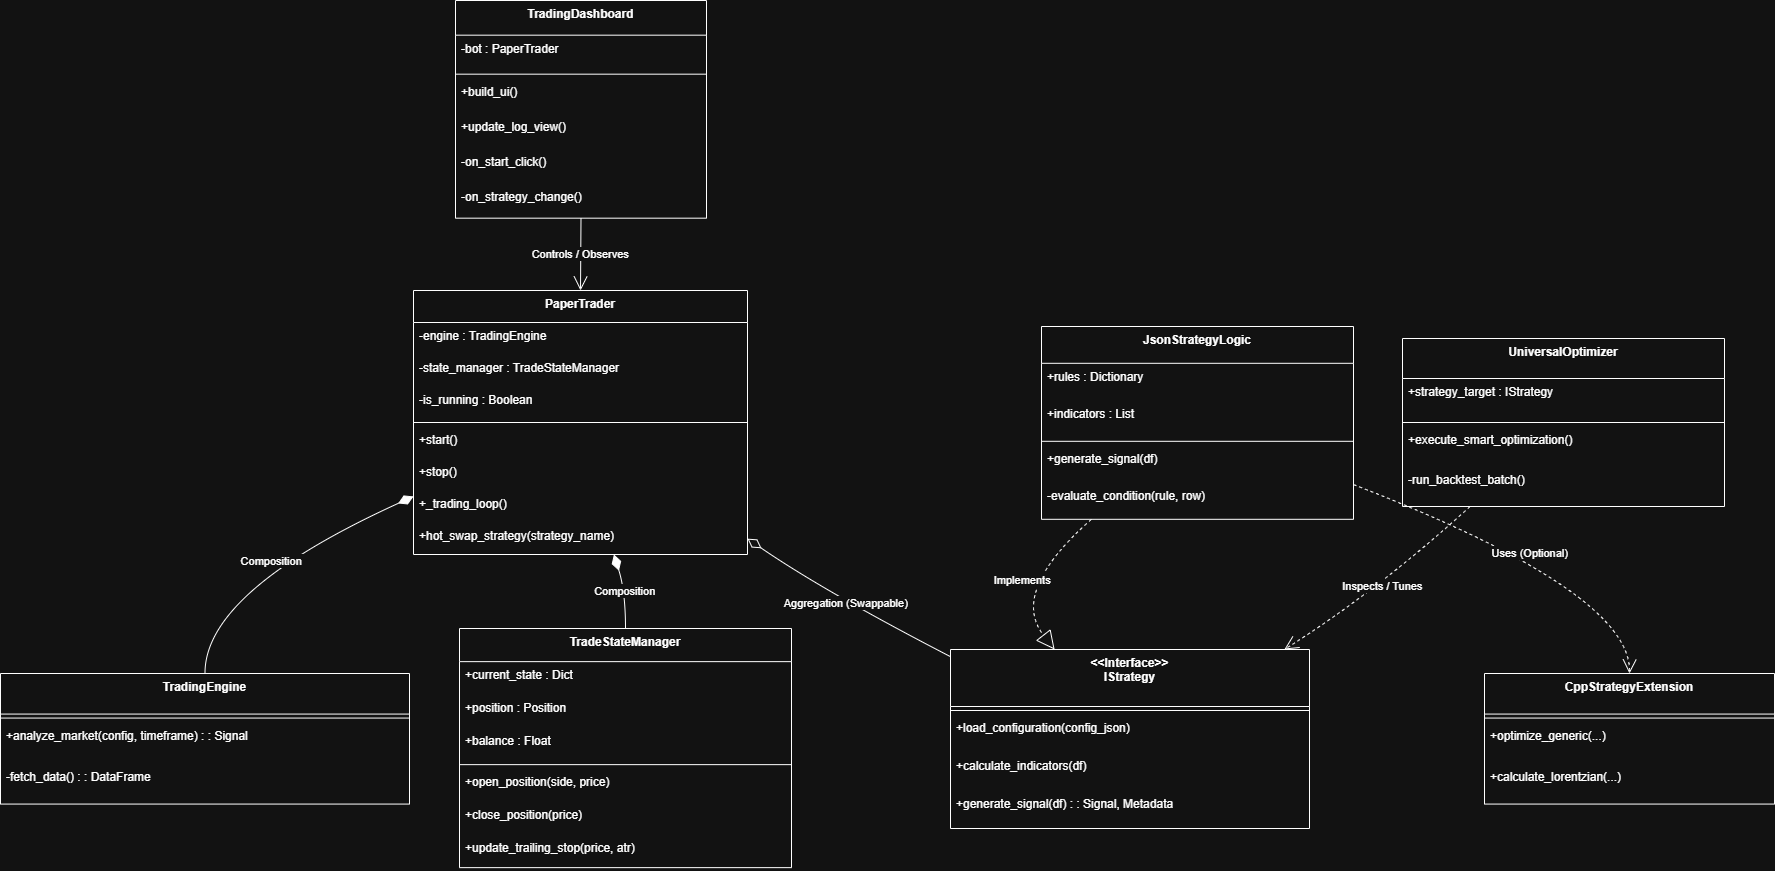

The diagram above was exported from draw.io. Its source (the exported page's mxGraphModel, read from the mxfile embedded in the PNG):
<mxGraphModel dx="1744" dy="794" grid="1" gridSize="10" guides="1" tooltips="1" connect="1" arrows="1" fold="1" page="1" pageScale="1" pageWidth="827" pageHeight="1169" math="0" shadow="0">
  <root>
    <mxCell id="0" />
    <mxCell id="1" parent="0" />
    <mxCell id="11yZW_Np4MUJAM1--O1k-84" edge="1" parent="1" style="edgeStyle=none;curved=1;rounded=0;orthogonalLoop=1;jettySize=auto;html=1;exitX=1;exitY=1;exitDx=0;exitDy=0;entryX=0.292;entryY=1.01;entryDx=0;entryDy=0;entryPerimeter=0;fontSize=12;startSize=8;endSize=8;">
      <mxGeometry relative="1" as="geometry">
        <Array as="points">
          <mxPoint x="820" y="330" />
          <mxPoint x="620" y="610" />
          <mxPoint x="320" y="680" />
        </Array>
        <mxPoint x="293.3600000000001" y="470.79999999999995" as="targetPoint" />
      </mxGeometry>
    </mxCell>
    <mxCell id="-uhEaRyffymDx13xAxgY-181" parent="1" style="swimlane;fontStyle=1;align=center;verticalAlign=top;childLayout=stackLayout;horizontal=1;startSize=40.57142857142857;horizontalStack=0;resizeParent=1;resizeParentMax=0;resizeLast=0;collapsible=0;marginBottom=0;" value="TradingEngine" vertex="1">
      <mxGeometry height="130.57142857142856" width="409" x="20" y="1823" as="geometry" />
    </mxCell>
    <mxCell id="-uhEaRyffymDx13xAxgY-182" parent="-uhEaRyffymDx13xAxgY-181" style="line;strokeWidth=1;fillColor=none;align=left;verticalAlign=middle;spacingTop=-1;spacingLeft=3;spacingRight=3;rotatable=0;labelPosition=right;points=[];portConstraint=eastwest;strokeColor=inherit;" vertex="1">
      <mxGeometry height="8" width="409" y="40.57142857142857" as="geometry" />
    </mxCell>
    <mxCell id="-uhEaRyffymDx13xAxgY-183" parent="-uhEaRyffymDx13xAxgY-181" style="text;strokeColor=none;fillColor=none;align=left;verticalAlign=top;spacingLeft=4;spacingRight=4;overflow=hidden;rotatable=0;points=[[0,0.5],[1,0.5]];portConstraint=eastwest;" value="+analyze_market(config, timeframe) : : Signal" vertex="1">
      <mxGeometry height="41" width="409" y="48.57142857142857" as="geometry" />
    </mxCell>
    <mxCell id="-uhEaRyffymDx13xAxgY-184" parent="-uhEaRyffymDx13xAxgY-181" style="text;strokeColor=none;fillColor=none;align=left;verticalAlign=top;spacingLeft=4;spacingRight=4;overflow=hidden;rotatable=0;points=[[0,0.5],[1,0.5]];portConstraint=eastwest;" value="-fetch_data() : : DataFrame" vertex="1">
      <mxGeometry height="41" width="409" y="89.57142857142857" as="geometry" />
    </mxCell>
    <mxCell id="-uhEaRyffymDx13xAxgY-185" parent="1" style="swimlane;fontStyle=1;align=center;verticalAlign=top;childLayout=stackLayout;horizontal=1;startSize=33.142857142857146;horizontalStack=0;resizeParent=1;resizeParentMax=0;resizeLast=0;collapsible=0;marginBottom=0;" value="TradeStateManager" vertex="1">
      <mxGeometry height="239.14285714285714" width="332" x="479" y="1778" as="geometry" />
    </mxCell>
    <mxCell id="-uhEaRyffymDx13xAxgY-186" parent="-uhEaRyffymDx13xAxgY-185" style="text;strokeColor=none;fillColor=none;align=left;verticalAlign=top;spacingLeft=4;spacingRight=4;overflow=hidden;rotatable=0;points=[[0,0.5],[1,0.5]];portConstraint=eastwest;" value="+current_state : Dict" vertex="1">
      <mxGeometry height="33" width="332" y="33.142857142857146" as="geometry" />
    </mxCell>
    <mxCell id="-uhEaRyffymDx13xAxgY-187" parent="-uhEaRyffymDx13xAxgY-185" style="text;strokeColor=none;fillColor=none;align=left;verticalAlign=top;spacingLeft=4;spacingRight=4;overflow=hidden;rotatable=0;points=[[0,0.5],[1,0.5]];portConstraint=eastwest;" value="+position : Position" vertex="1">
      <mxGeometry height="33" width="332" y="66.14285714285714" as="geometry" />
    </mxCell>
    <mxCell id="-uhEaRyffymDx13xAxgY-188" parent="-uhEaRyffymDx13xAxgY-185" style="text;strokeColor=none;fillColor=none;align=left;verticalAlign=top;spacingLeft=4;spacingRight=4;overflow=hidden;rotatable=0;points=[[0,0.5],[1,0.5]];portConstraint=eastwest;" value="+balance : Float" vertex="1">
      <mxGeometry height="33" width="332" y="99.14285714285714" as="geometry" />
    </mxCell>
    <mxCell id="-uhEaRyffymDx13xAxgY-189" parent="-uhEaRyffymDx13xAxgY-185" style="line;strokeWidth=1;fillColor=none;align=left;verticalAlign=middle;spacingTop=-1;spacingLeft=3;spacingRight=3;rotatable=0;labelPosition=right;points=[];portConstraint=eastwest;strokeColor=inherit;" vertex="1">
      <mxGeometry height="8" width="332" y="132.14285714285714" as="geometry" />
    </mxCell>
    <mxCell id="-uhEaRyffymDx13xAxgY-190" parent="-uhEaRyffymDx13xAxgY-185" style="text;strokeColor=none;fillColor=none;align=left;verticalAlign=top;spacingLeft=4;spacingRight=4;overflow=hidden;rotatable=0;points=[[0,0.5],[1,0.5]];portConstraint=eastwest;" value="+open_position(side, price)" vertex="1">
      <mxGeometry height="33" width="332" y="140.14285714285714" as="geometry" />
    </mxCell>
    <mxCell id="-uhEaRyffymDx13xAxgY-191" parent="-uhEaRyffymDx13xAxgY-185" style="text;strokeColor=none;fillColor=none;align=left;verticalAlign=top;spacingLeft=4;spacingRight=4;overflow=hidden;rotatable=0;points=[[0,0.5],[1,0.5]];portConstraint=eastwest;" value="+close_position(price)" vertex="1">
      <mxGeometry height="33" width="332" y="173.14285714285714" as="geometry" />
    </mxCell>
    <mxCell id="-uhEaRyffymDx13xAxgY-192" parent="-uhEaRyffymDx13xAxgY-185" style="text;strokeColor=none;fillColor=none;align=left;verticalAlign=top;spacingLeft=4;spacingRight=4;overflow=hidden;rotatable=0;points=[[0,0.5],[1,0.5]];portConstraint=eastwest;" value="+update_trailing_stop(price, atr)" vertex="1">
      <mxGeometry height="33" width="332" y="206.14285714285714" as="geometry" />
    </mxCell>
    <mxCell id="-uhEaRyffymDx13xAxgY-193" parent="1" style="swimlane;fontStyle=1;align=center;verticalAlign=top;childLayout=stackLayout;horizontal=1;startSize=32;horizontalStack=0;resizeParent=1;resizeParentMax=0;resizeLast=0;collapsible=0;marginBottom=0;" value="PaperTrader" vertex="1">
      <mxGeometry height="264" width="334" x="433" y="1440" as="geometry" />
    </mxCell>
    <mxCell id="-uhEaRyffymDx13xAxgY-194" parent="-uhEaRyffymDx13xAxgY-193" style="text;strokeColor=none;fillColor=none;align=left;verticalAlign=top;spacingLeft=4;spacingRight=4;overflow=hidden;rotatable=0;points=[[0,0.5],[1,0.5]];portConstraint=eastwest;" value="-engine : TradingEngine" vertex="1">
      <mxGeometry height="32" width="334" y="32" as="geometry" />
    </mxCell>
    <mxCell id="-uhEaRyffymDx13xAxgY-195" parent="-uhEaRyffymDx13xAxgY-193" style="text;strokeColor=none;fillColor=none;align=left;verticalAlign=top;spacingLeft=4;spacingRight=4;overflow=hidden;rotatable=0;points=[[0,0.5],[1,0.5]];portConstraint=eastwest;" value="-state_manager : TradeStateManager" vertex="1">
      <mxGeometry height="32" width="334" y="64" as="geometry" />
    </mxCell>
    <mxCell id="-uhEaRyffymDx13xAxgY-196" parent="-uhEaRyffymDx13xAxgY-193" style="text;strokeColor=none;fillColor=none;align=left;verticalAlign=top;spacingLeft=4;spacingRight=4;overflow=hidden;rotatable=0;points=[[0,0.5],[1,0.5]];portConstraint=eastwest;" value="-is_running : Boolean" vertex="1">
      <mxGeometry height="32" width="334" y="96" as="geometry" />
    </mxCell>
    <mxCell id="-uhEaRyffymDx13xAxgY-197" parent="-uhEaRyffymDx13xAxgY-193" style="line;strokeWidth=1;fillColor=none;align=left;verticalAlign=middle;spacingTop=-1;spacingLeft=3;spacingRight=3;rotatable=0;labelPosition=right;points=[];portConstraint=eastwest;strokeColor=inherit;" vertex="1">
      <mxGeometry height="8" width="334" y="128" as="geometry" />
    </mxCell>
    <mxCell id="-uhEaRyffymDx13xAxgY-198" parent="-uhEaRyffymDx13xAxgY-193" style="text;strokeColor=none;fillColor=none;align=left;verticalAlign=top;spacingLeft=4;spacingRight=4;overflow=hidden;rotatable=0;points=[[0,0.5],[1,0.5]];portConstraint=eastwest;" value="+start()" vertex="1">
      <mxGeometry height="32" width="334" y="136" as="geometry" />
    </mxCell>
    <mxCell id="-uhEaRyffymDx13xAxgY-199" parent="-uhEaRyffymDx13xAxgY-193" style="text;strokeColor=none;fillColor=none;align=left;verticalAlign=top;spacingLeft=4;spacingRight=4;overflow=hidden;rotatable=0;points=[[0,0.5],[1,0.5]];portConstraint=eastwest;" value="+stop()" vertex="1">
      <mxGeometry height="32" width="334" y="168" as="geometry" />
    </mxCell>
    <mxCell id="-uhEaRyffymDx13xAxgY-200" parent="-uhEaRyffymDx13xAxgY-193" style="text;strokeColor=none;fillColor=none;align=left;verticalAlign=top;spacingLeft=4;spacingRight=4;overflow=hidden;rotatable=0;points=[[0,0.5],[1,0.5]];portConstraint=eastwest;" value="+_trading_loop()" vertex="1">
      <mxGeometry height="32" width="334" y="200" as="geometry" />
    </mxCell>
    <mxCell id="-uhEaRyffymDx13xAxgY-201" parent="-uhEaRyffymDx13xAxgY-193" style="text;strokeColor=none;fillColor=none;align=left;verticalAlign=top;spacingLeft=4;spacingRight=4;overflow=hidden;rotatable=0;points=[[0,0.5],[1,0.5]];portConstraint=eastwest;" value="+hot_swap_strategy(strategy_name)" vertex="1">
      <mxGeometry height="32" width="334" y="232" as="geometry" />
    </mxCell>
    <mxCell id="-uhEaRyffymDx13xAxgY-202" parent="1" style="swimlane;fontStyle=1;align=center;verticalAlign=top;childLayout=stackLayout;horizontal=1;startSize=57;horizontalStack=0;resizeParent=1;resizeParentMax=0;resizeLast=0;collapsible=0;marginBottom=0;" value="&lt;&lt;Interface&gt;&gt;&#10;IStrategy" vertex="1">
      <mxGeometry height="179" width="359" x="970" y="1799" as="geometry" />
    </mxCell>
    <mxCell id="-uhEaRyffymDx13xAxgY-203" parent="-uhEaRyffymDx13xAxgY-202" style="line;strokeWidth=1;fillColor=none;align=left;verticalAlign=middle;spacingTop=-1;spacingLeft=3;spacingRight=3;rotatable=0;labelPosition=right;points=[];portConstraint=eastwest;strokeColor=inherit;" vertex="1">
      <mxGeometry height="8" width="359" y="57" as="geometry" />
    </mxCell>
    <mxCell id="-uhEaRyffymDx13xAxgY-204" parent="-uhEaRyffymDx13xAxgY-202" style="text;strokeColor=none;fillColor=none;align=left;verticalAlign=top;spacingLeft=4;spacingRight=4;overflow=hidden;rotatable=0;points=[[0,0.5],[1,0.5]];portConstraint=eastwest;" value="+load_configuration(config_json)" vertex="1">
      <mxGeometry height="38" width="359" y="65" as="geometry" />
    </mxCell>
    <mxCell id="-uhEaRyffymDx13xAxgY-205" parent="-uhEaRyffymDx13xAxgY-202" style="text;strokeColor=none;fillColor=none;align=left;verticalAlign=top;spacingLeft=4;spacingRight=4;overflow=hidden;rotatable=0;points=[[0,0.5],[1,0.5]];portConstraint=eastwest;" value="+calculate_indicators(df)" vertex="1">
      <mxGeometry height="38" width="359" y="103" as="geometry" />
    </mxCell>
    <mxCell id="-uhEaRyffymDx13xAxgY-206" parent="-uhEaRyffymDx13xAxgY-202" style="text;strokeColor=none;fillColor=none;align=left;verticalAlign=top;spacingLeft=4;spacingRight=4;overflow=hidden;rotatable=0;points=[[0,0.5],[1,0.5]];portConstraint=eastwest;" value="+generate_signal(df) : : Signal, Metadata" vertex="1">
      <mxGeometry height="38" width="359" y="141" as="geometry" />
    </mxCell>
    <mxCell id="-uhEaRyffymDx13xAxgY-207" parent="1" style="swimlane;fontStyle=1;align=center;verticalAlign=top;childLayout=stackLayout;horizontal=1;startSize=36.8;horizontalStack=0;resizeParent=1;resizeParentMax=0;resizeLast=0;collapsible=0;marginBottom=0;" value="JsonStrategyLogic" vertex="1">
      <mxGeometry height="192.8" width="312" x="1061" y="1476" as="geometry" />
    </mxCell>
    <mxCell id="-uhEaRyffymDx13xAxgY-208" parent="-uhEaRyffymDx13xAxgY-207" style="text;strokeColor=none;fillColor=none;align=left;verticalAlign=top;spacingLeft=4;spacingRight=4;overflow=hidden;rotatable=0;points=[[0,0.5],[1,0.5]];portConstraint=eastwest;" value="+rules : Dictionary" vertex="1">
      <mxGeometry height="37" width="312" y="36.8" as="geometry" />
    </mxCell>
    <mxCell id="-uhEaRyffymDx13xAxgY-209" parent="-uhEaRyffymDx13xAxgY-207" style="text;strokeColor=none;fillColor=none;align=left;verticalAlign=top;spacingLeft=4;spacingRight=4;overflow=hidden;rotatable=0;points=[[0,0.5],[1,0.5]];portConstraint=eastwest;" value="+indicators : List" vertex="1">
      <mxGeometry height="37" width="312" y="73.8" as="geometry" />
    </mxCell>
    <mxCell id="-uhEaRyffymDx13xAxgY-210" parent="-uhEaRyffymDx13xAxgY-207" style="line;strokeWidth=1;fillColor=none;align=left;verticalAlign=middle;spacingTop=-1;spacingLeft=3;spacingRight=3;rotatable=0;labelPosition=right;points=[];portConstraint=eastwest;strokeColor=inherit;" vertex="1">
      <mxGeometry height="8" width="312" y="110.8" as="geometry" />
    </mxCell>
    <mxCell id="-uhEaRyffymDx13xAxgY-211" parent="-uhEaRyffymDx13xAxgY-207" style="text;strokeColor=none;fillColor=none;align=left;verticalAlign=top;spacingLeft=4;spacingRight=4;overflow=hidden;rotatable=0;points=[[0,0.5],[1,0.5]];portConstraint=eastwest;" value="+generate_signal(df)" vertex="1">
      <mxGeometry height="37" width="312" y="118.8" as="geometry" />
    </mxCell>
    <mxCell id="-uhEaRyffymDx13xAxgY-212" parent="-uhEaRyffymDx13xAxgY-207" style="text;strokeColor=none;fillColor=none;align=left;verticalAlign=top;spacingLeft=4;spacingRight=4;overflow=hidden;rotatable=0;points=[[0,0.5],[1,0.5]];portConstraint=eastwest;" value="-evaluate_condition(rule, row)" vertex="1">
      <mxGeometry height="37" width="312" y="155.8" as="geometry" />
    </mxCell>
    <mxCell id="-uhEaRyffymDx13xAxgY-213" parent="1" style="swimlane;fontStyle=1;align=center;verticalAlign=top;childLayout=stackLayout;horizontal=1;startSize=40.57142857142857;horizontalStack=0;resizeParent=1;resizeParentMax=0;resizeLast=0;collapsible=0;marginBottom=0;" value="CppStrategyExtension" vertex="1">
      <mxGeometry height="130.57142857142856" width="290" x="1504" y="1823" as="geometry" />
    </mxCell>
    <mxCell id="-uhEaRyffymDx13xAxgY-214" parent="-uhEaRyffymDx13xAxgY-213" style="line;strokeWidth=1;fillColor=none;align=left;verticalAlign=middle;spacingTop=-1;spacingLeft=3;spacingRight=3;rotatable=0;labelPosition=right;points=[];portConstraint=eastwest;strokeColor=inherit;" vertex="1">
      <mxGeometry height="8" width="290" y="40.57142857142857" as="geometry" />
    </mxCell>
    <mxCell id="-uhEaRyffymDx13xAxgY-215" parent="-uhEaRyffymDx13xAxgY-213" style="text;strokeColor=none;fillColor=none;align=left;verticalAlign=top;spacingLeft=4;spacingRight=4;overflow=hidden;rotatable=0;points=[[0,0.5],[1,0.5]];portConstraint=eastwest;" value="+optimize_generic(...)" vertex="1">
      <mxGeometry height="41" width="290" y="48.57142857142857" as="geometry" />
    </mxCell>
    <mxCell id="-uhEaRyffymDx13xAxgY-216" parent="-uhEaRyffymDx13xAxgY-213" style="text;strokeColor=none;fillColor=none;align=left;verticalAlign=top;spacingLeft=4;spacingRight=4;overflow=hidden;rotatable=0;points=[[0,0.5],[1,0.5]];portConstraint=eastwest;" value="+calculate_lorentzian(...)" vertex="1">
      <mxGeometry height="41" width="290" y="89.57142857142857" as="geometry" />
    </mxCell>
    <mxCell id="-uhEaRyffymDx13xAxgY-217" parent="1" style="swimlane;fontStyle=1;align=center;verticalAlign=top;childLayout=stackLayout;horizontal=1;startSize=34.666666666666664;horizontalStack=0;resizeParent=1;resizeParentMax=0;resizeLast=0;collapsible=0;marginBottom=0;" value="TradingDashboard" vertex="1">
      <mxGeometry height="217.66666666666666" width="251" x="475" y="1150" as="geometry" />
    </mxCell>
    <mxCell id="-uhEaRyffymDx13xAxgY-218" parent="-uhEaRyffymDx13xAxgY-217" style="text;strokeColor=none;fillColor=none;align=left;verticalAlign=top;spacingLeft=4;spacingRight=4;overflow=hidden;rotatable=0;points=[[0,0.5],[1,0.5]];portConstraint=eastwest;" value="-bot : PaperTrader" vertex="1">
      <mxGeometry height="35" width="251" y="34.666666666666664" as="geometry" />
    </mxCell>
    <mxCell id="-uhEaRyffymDx13xAxgY-219" parent="-uhEaRyffymDx13xAxgY-217" style="line;strokeWidth=1;fillColor=none;align=left;verticalAlign=middle;spacingTop=-1;spacingLeft=3;spacingRight=3;rotatable=0;labelPosition=right;points=[];portConstraint=eastwest;strokeColor=inherit;" vertex="1">
      <mxGeometry height="8" width="251" y="69.66666666666666" as="geometry" />
    </mxCell>
    <mxCell id="-uhEaRyffymDx13xAxgY-220" parent="-uhEaRyffymDx13xAxgY-217" style="text;strokeColor=none;fillColor=none;align=left;verticalAlign=top;spacingLeft=4;spacingRight=4;overflow=hidden;rotatable=0;points=[[0,0.5],[1,0.5]];portConstraint=eastwest;" value="+build_ui()" vertex="1">
      <mxGeometry height="35" width="251" y="77.66666666666666" as="geometry" />
    </mxCell>
    <mxCell id="-uhEaRyffymDx13xAxgY-221" parent="-uhEaRyffymDx13xAxgY-217" style="text;strokeColor=none;fillColor=none;align=left;verticalAlign=top;spacingLeft=4;spacingRight=4;overflow=hidden;rotatable=0;points=[[0,0.5],[1,0.5]];portConstraint=eastwest;" value="+update_log_view()" vertex="1">
      <mxGeometry height="35" width="251" y="112.66666666666666" as="geometry" />
    </mxCell>
    <mxCell id="-uhEaRyffymDx13xAxgY-222" parent="-uhEaRyffymDx13xAxgY-217" style="text;strokeColor=none;fillColor=none;align=left;verticalAlign=top;spacingLeft=4;spacingRight=4;overflow=hidden;rotatable=0;points=[[0,0.5],[1,0.5]];portConstraint=eastwest;" value="-on_start_click()" vertex="1">
      <mxGeometry height="35" width="251" y="147.66666666666666" as="geometry" />
    </mxCell>
    <mxCell id="-uhEaRyffymDx13xAxgY-223" parent="-uhEaRyffymDx13xAxgY-217" style="text;strokeColor=none;fillColor=none;align=left;verticalAlign=top;spacingLeft=4;spacingRight=4;overflow=hidden;rotatable=0;points=[[0,0.5],[1,0.5]];portConstraint=eastwest;" value="-on_strategy_change()" vertex="1">
      <mxGeometry height="35" width="251" y="182.66666666666666" as="geometry" />
    </mxCell>
    <mxCell id="-uhEaRyffymDx13xAxgY-224" parent="1" style="swimlane;fontStyle=1;align=center;verticalAlign=top;childLayout=stackLayout;horizontal=1;startSize=40;horizontalStack=0;resizeParent=1;resizeParentMax=0;resizeLast=0;collapsible=0;marginBottom=0;" value="UniversalOptimizer" vertex="1">
      <mxGeometry height="168" width="322" x="1422" y="1488" as="geometry" />
    </mxCell>
    <mxCell id="-uhEaRyffymDx13xAxgY-225" parent="-uhEaRyffymDx13xAxgY-224" style="text;strokeColor=none;fillColor=none;align=left;verticalAlign=top;spacingLeft=4;spacingRight=4;overflow=hidden;rotatable=0;points=[[0,0.5],[1,0.5]];portConstraint=eastwest;" value="+strategy_target : IStrategy" vertex="1">
      <mxGeometry height="40" width="322" y="40" as="geometry" />
    </mxCell>
    <mxCell id="-uhEaRyffymDx13xAxgY-226" parent="-uhEaRyffymDx13xAxgY-224" style="line;strokeWidth=1;fillColor=none;align=left;verticalAlign=middle;spacingTop=-1;spacingLeft=3;spacingRight=3;rotatable=0;labelPosition=right;points=[];portConstraint=eastwest;strokeColor=inherit;" vertex="1">
      <mxGeometry height="8" width="322" y="80" as="geometry" />
    </mxCell>
    <mxCell id="-uhEaRyffymDx13xAxgY-227" parent="-uhEaRyffymDx13xAxgY-224" style="text;strokeColor=none;fillColor=none;align=left;verticalAlign=top;spacingLeft=4;spacingRight=4;overflow=hidden;rotatable=0;points=[[0,0.5],[1,0.5]];portConstraint=eastwest;" value="+execute_smart_optimization()" vertex="1">
      <mxGeometry height="40" width="322" y="88" as="geometry" />
    </mxCell>
    <mxCell id="-uhEaRyffymDx13xAxgY-228" parent="-uhEaRyffymDx13xAxgY-224" style="text;strokeColor=none;fillColor=none;align=left;verticalAlign=top;spacingLeft=4;spacingRight=4;overflow=hidden;rotatable=0;points=[[0,0.5],[1,0.5]];portConstraint=eastwest;" value="-run_backtest_batch()" vertex="1">
      <mxGeometry height="40" width="322" y="128" as="geometry" />
    </mxCell>
    <mxCell id="-uhEaRyffymDx13xAxgY-229" edge="1" parent="1" source="-uhEaRyffymDx13xAxgY-193" style="curved=1;startArrow=diamondThin;startSize=14;startFill=1;endArrow=none;exitX=0;exitY=0.78;entryX=0.5;entryY=0;rounded=0;" target="-uhEaRyffymDx13xAxgY-181" value="Composition">
      <mxGeometry relative="1" as="geometry">
        <Array as="points">
          <mxPoint x="224" y="1741" />
        </Array>
      </mxGeometry>
    </mxCell>
    <mxCell id="-uhEaRyffymDx13xAxgY-230" edge="1" parent="1" source="-uhEaRyffymDx13xAxgY-193" style="curved=1;startArrow=diamondThin;startSize=14;startFill=1;endArrow=none;exitX=0.6;exitY=1;entryX=0.5;entryY=0;rounded=0;" target="-uhEaRyffymDx13xAxgY-185" value="Composition">
      <mxGeometry relative="1" as="geometry">
        <Array as="points">
          <mxPoint x="645" y="1741" />
        </Array>
      </mxGeometry>
    </mxCell>
    <mxCell id="-uhEaRyffymDx13xAxgY-231" edge="1" parent="1" source="-uhEaRyffymDx13xAxgY-193" style="curved=1;startArrow=diamondThin;startSize=14;startFill=0;endArrow=none;exitX=1;exitY=0.94;entryX=0;entryY=0.04;rounded=0;" target="-uhEaRyffymDx13xAxgY-202" value="Aggregation (Swappable)">
      <mxGeometry relative="1" as="geometry">
        <Array as="points">
          <mxPoint x="844" y="1741" />
        </Array>
      </mxGeometry>
    </mxCell>
    <mxCell id="-uhEaRyffymDx13xAxgY-232" edge="1" parent="1" source="-uhEaRyffymDx13xAxgY-207" style="curved=1;dashed=1;startArrow=none;endArrow=block;endSize=16;endFill=0;exitX=0.16;exitY=1;entryX=0.29;entryY=0;rounded=0;" target="-uhEaRyffymDx13xAxgY-202" value="Implements">
      <mxGeometry relative="1" as="geometry">
        <Array as="points">
          <mxPoint x="1029" y="1741" />
        </Array>
      </mxGeometry>
    </mxCell>
    <mxCell id="-uhEaRyffymDx13xAxgY-233" edge="1" parent="1" source="-uhEaRyffymDx13xAxgY-207" style="curved=1;dashed=1;startArrow=none;endArrow=open;endSize=12;exitX=1;exitY=0.82;entryX=0.5;entryY=0;rounded=0;" target="-uhEaRyffymDx13xAxgY-213" value="Uses (Optional)">
      <mxGeometry relative="1" as="geometry">
        <Array as="points">
          <mxPoint x="1650" y="1741" />
        </Array>
      </mxGeometry>
    </mxCell>
    <mxCell id="-uhEaRyffymDx13xAxgY-234" edge="1" parent="1" source="-uhEaRyffymDx13xAxgY-217" style="curved=1;startArrow=none;endArrow=open;endSize=12;exitX=0.5;exitY=1;entryX=0.5;entryY=0;rounded=0;" target="-uhEaRyffymDx13xAxgY-193" value="Controls / Observes">
      <mxGeometry relative="1" as="geometry">
        <Array as="points" />
      </mxGeometry>
    </mxCell>
    <mxCell id="-uhEaRyffymDx13xAxgY-235" edge="1" parent="1" source="-uhEaRyffymDx13xAxgY-224" style="curved=1;dashed=1;startArrow=none;endArrow=open;endSize=12;exitX=0.21;exitY=1;entryX=0.93;entryY=0;rounded=0;" target="-uhEaRyffymDx13xAxgY-202" value="Inspects / Tunes">
      <mxGeometry relative="1" as="geometry">
        <Array as="points">
          <mxPoint x="1396" y="1741" />
        </Array>
      </mxGeometry>
    </mxCell>
  </root>
</mxGraphModel>